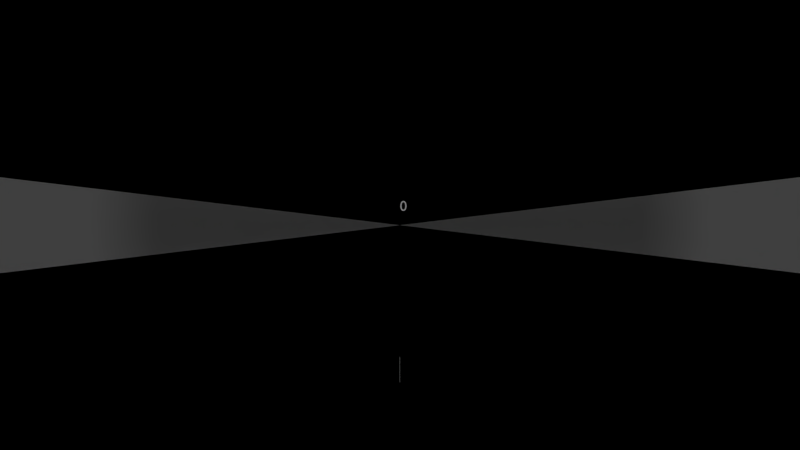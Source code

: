 # Source: audiosculpture-rig_-_frames_glow.blend  (saved by Blender 2.76.0; exported with 4.5.12 LTS)
import bpy
from mathutils import Matrix  # noqa: F401  (used for matrix-valued properties, if any)

bpy.ops.wm.read_factory_settings(use_empty=True)
scene = bpy.context.scene
scene.name = '1 main'

# ---- collections
col_collection_6 = bpy.data.collections.new('Collection 6'); scene.collection.children.link(col_collection_6)
col_collection_12 = bpy.data.collections.new('Collection 12'); scene.collection.children.link(col_collection_12)
col_collection_12.hide_render = True
col_collection_12.hide_viewport = True
col_collection_13 = bpy.data.collections.new('Collection 13'); scene.collection.children.link(col_collection_13)
col_collection_14 = bpy.data.collections.new('Collection 14'); scene.collection.children.link(col_collection_14)
col_collection_16 = bpy.data.collections.new('Collection 16'); scene.collection.children.link(col_collection_16)

# ---- materials (node trees are filled in below, after node groups)
mat_note_material_1_1 = bpy.data.materials.new('Note.Material.1.1')
mat_note_material_1_1.alpha_threshold = 0.0
mat_note_material_1_1.use_transparent_shadow = False
mat_note_material_1_1.preview_render_type = 'FLAT'
mat_note_material_1_1.diffuse_color = (0.0, 0.2159, 1.0, 1.0)
mat_note_material_1_1.roughness = 0.5
mat_note_material_1_1.specular_intensity = 1.0
mat_note_material_1_1.line_color = (0.0, 0.0, 0.0, 0.05)
mat_mirror = bpy.data.materials.new('Mirror')
mat_mirror.alpha_threshold = 0.0
mat_mirror.use_transparent_shadow = False
mat_mirror.roughness = 0.5
mat_mirror.specular_intensity = 1.0
mat_pitchline_arrow_material = bpy.data.materials.new('PitchLine.Arrow.Material')
mat_pitchline_arrow_material.alpha_threshold = 0.0
mat_pitchline_arrow_material.use_transparent_shadow = False
mat_pitchline_arrow_material.roughness = 0.5
mat_pitchline_arrow_material.specular_intensity = 0.0
mat_pitchline_text_material = bpy.data.materials.new('PitchLine.Text.Material')
mat_pitchline_text_material.alpha_threshold = 0.0
mat_pitchline_text_material.use_transparent_shadow = False
mat_pitchline_text_material.roughness = 0.5
mat_pitchline_text_material.specular_intensity = 0.0

# ---- material node trees

# ---- world
world_world = bpy.data.worlds.new('World'); scene.world = world_world
world_world.color = (0.0, 0.0, 0.0)
world_world.use_sun_shadow = False
world_world.sun_shadow_jitter_overblur = 0.0
world_world.cycles.sampling_method = 'MANUAL'
world_world.cycles.sample_map_resolution = 256

# ---- cameras
cam_camera_main = bpy.data.cameras.new('Camera.Main')
cam_camera_main.clip_start = 0.001
cam_camera_main.clip_end = 1e+04
cam_camera_main.lens = 35.0
cam_camera_main.sensor_width = 32.0
cam_camera_main.sensor_height = 18.0
cam_camera_main.show_limits = True
cam_camera_main.dof.focus_distance = 0.0
cam_camera_main.dof.aperture_fstop = 128.0

# ---- lights
light_sun_003 = bpy.data.lights.new('Sun.003', 'SUN')
light_sun_003.transmission_factor = 0.0
light_sun_003.angle = 0.1993
light_sun_003.energy = 0.25
light_sun_003.shadow_buffer_clip_start = 0.5
light_sun_003.shadow_soft_size = 0.1
light_sun_003.shadow_cascade_max_distance = 1000.0
light_sun_003.cycles.use_multiple_importance_sampling = False
light_sun_002 = bpy.data.lights.new('Sun.002', 'SUN')
light_sun_002.transmission_factor = 0.0
light_sun_002.angle = 0.1993
light_sun_002.energy = 0.25
light_sun_002.shadow_buffer_clip_start = 0.5
light_sun_002.shadow_soft_size = 0.1
light_sun_002.shadow_cascade_max_distance = 1000.0
light_sun_002.cycles.use_multiple_importance_sampling = False
light_sun_001 = bpy.data.lights.new('Sun.001', 'SUN')
light_sun_001.transmission_factor = 0.0
light_sun_001.angle = 0.1993
light_sun_001.energy = 0.25
light_sun_001.shadow_buffer_clip_start = 0.5
light_sun_001.shadow_soft_size = 0.1
light_sun_001.shadow_cascade_max_distance = 1000.0
light_sun_001.cycles.use_multiple_importance_sampling = False
light_sun = bpy.data.lights.new('Sun', 'SUN')
light_sun.transmission_factor = 0.0
light_sun.angle = 0.1993
light_sun.energy = 0.25
light_sun.shadow_buffer_clip_start = 0.5
light_sun.shadow_soft_size = 0.1
light_sun.shadow_cascade_max_distance = 1000.0
light_sun.cycles.use_multiple_importance_sampling = False

# ---- meshes
me_cylinder_000 = bpy.data.meshes.new('Cylinder.000')
me_cylinder_000.from_pydata([], [], [])
_uv = me_cylinder_000.uv_layers.new(name='UVMap')
_uv.uv.foreach_set('vector', [])
me_cylinder_000.materials.append(mat_note_material_1_1)
me_cylinder_000.use_remesh_preserve_volume = False
me_cylinder_000.use_remesh_preserve_attributes = False
me_cylinder_000.use_mirror_vertex_groups = False
me_cylinder_000.update()
me_cube = bpy.data.meshes.new('Cube')
me_cube.from_pydata([(0.0, -5.0, -0.5), (0.0, 5.0, -0.5), (2e+04, 5.0, -0.5), (2e+04, -5.0, -0.5), (0.0, -5.0, 0.5), (0.0, 5.0, 0.5), (2e+04, 5.0, 0.5), (2e+04, -5.0, 0.5)], [], [(5, 6, 2, 1), (7, 4, 0, 3)])
me_cube.materials.append(mat_mirror)
me_cube.use_remesh_preserve_volume = False
me_cube.use_remesh_preserve_attributes = False
me_cube.use_mirror_vertex_groups = False
me_cube.update()
me_plane_001 = bpy.data.meshes.new('Plane.001')
me_plane_001.from_pydata([(-7.451e-09, 8.537e-10, -1.02), (-7.451e-09, -0.004871, -1.012), (-7.451e-09, 0.004871, -1.012)], [], [(1, 2, 0)])
me_plane_001.materials.append(mat_pitchline_arrow_material)
me_plane_001.use_remesh_preserve_volume = False
me_plane_001.use_remesh_preserve_attributes = False
me_plane_001.use_mirror_vertex_groups = False
me_plane_001.update()
me_plane = bpy.data.meshes.new('Plane')
me_plane.from_pydata([(-7.55e-08, -0.0005, -1.195), (-5.662e-08, 0.0005, -1.015), (-7.55e-08, 0.0005, -1.195), (-7.451e-09, 8.537e-10, -1.02), (-7.451e-09, -0.004871, -1.012), (-7.451e-09, 0.004871, -1.012), (-5.662e-08, -0.0005, -1.015)], [], [(0, 2, 1, 6), (4, 5, 3)])
me_plane.materials.append(mat_pitchline_arrow_material)
me_plane.use_remesh_preserve_volume = False
me_plane.use_remesh_preserve_attributes = False
me_plane.use_mirror_vertex_groups = False
me_plane.update()

# ---- curves / text
txt_text = bpy.data.curves.new('Text', 'FONT')
txt_text.dimensions = '2D'
txt_text.body = '0'
txt_text.materials.append(mat_pitchline_text_material)
txt_text.use_path_clamp = True
txt_text.bevel_resolution = 0
txt_text.size = 0.1

# ---- objects
ob_note_main_1_1 = bpy.data.objects.new('Note.Main.1.1', me_cylinder_000)
ob_track_scale_x = bpy.data.objects.new('.Track.Scale.X', None)
ob_track_location_x = bpy.data.objects.new('.Track.Location.X', None)
ob_note_scale_yz = bpy.data.objects.new('.Note.Scale.YZ', None)
ob_mirror_walls = bpy.data.objects.new('Mirror.Walls', me_cube)
ob_pitchline_text_arrow_00 = bpy.data.objects.new('PitchLine.Text.Arrow.00', me_plane_001)
ob_pitchline_text_0 = bpy.data.objects.new('PitchLine.Text.0', txt_text)
ob_pitchline_text_arrow_0 = bpy.data.objects.new('PitchLine.Text.Arrow.0', me_plane)
ob_sun_003 = bpy.data.objects.new('Sun.003', light_sun_003)
ob_sun_002 = bpy.data.objects.new('Sun.002', light_sun_002)
ob_sun_001 = bpy.data.objects.new('Sun.001', light_sun_001)
ob_sun = bpy.data.objects.new('Sun', light_sun)
ob_camera = bpy.data.objects.new('Camera', cam_camera_main)

# ---- transforms, parenting, visibility, modifiers, constraints
ob_note_main_1_1.location = (6.0, 0.0, 0.0)
ob_note_main_1_1.scale = (3.0, 1.0, 1.0)
ob_note_main_1_1.lineart.crease_threshold = 0.0
ob_note_main_1_1.material_slots[0].link = 'OBJECT'; ob_note_main_1_1.material_slots[0].material = mat_note_material_1_1
_c = ob_note_main_1_1.constraints.new('CHILD_OF'); _c.name = 'ChildOf.002'
_c.active = False
_c.target = ob_track_location_x
_c.use_location_y = False
_c.use_location_z = False
_c.use_rotation_x = False
_c.use_rotation_y = False
_c.use_rotation_z = False
_c.use_scale_x = False
_c.use_scale_y = False
_c.use_scale_z = False
_c.set_inverse_pending = False
ob_track_scale_x.location = (0.0, 0.0, 0.0)
ob_track_scale_x.lock_location = (True, True, True)
ob_track_scale_x.lock_scale = (False, True, True)
ob_track_scale_x.empty_image_offset = (0.0, 0.0)
ob_track_scale_x.lineart.crease_threshold = 0.0
ob_track_location_x.location = (0.0, -2.0, 0.0)
ob_track_location_x.lock_location = (False, True, True)
ob_track_location_x.lock_rotation = (True, True, True)
ob_track_location_x.lock_scale = (True, True, True)
ob_track_location_x.empty_image_offset = (0.0, 0.0)
ob_track_location_x.lineart.crease_threshold = 0.0
_c = ob_track_location_x.constraints.new('CHILD_OF'); _c.name = 'ChildOf'
_c.target = ob_track_scale_x
_c.use_rotation_x = False
_c.use_rotation_y = False
_c.use_rotation_z = False
_c.set_inverse_pending = False
ob_note_scale_yz.location = (0.0, 2.0, 0.0)
ob_note_scale_yz.scale = (0.01, 0.01, 0.01)
ob_note_scale_yz.lock_location = (True, False, True)
ob_note_scale_yz.lock_rotation = (True, True, True)
ob_note_scale_yz.empty_display_size = 100.0
ob_note_scale_yz.empty_image_offset = (0.0, 0.0)
ob_note_scale_yz.lineart.crease_threshold = 0.0
_c = ob_note_scale_yz.constraints.new('LIMIT_SCALE'); _c.name = 'Limit Scaling'
_c.active = False
_c.use_min_x = True
_c.use_min_y = True
_c.use_min_z = True
_c.use_max_x = True
_c.use_max_y = True
_c.use_max_z = True
_c.max_x = 1.0
_c.max_y = 1.0
_c.max_z = 1.0
ob_mirror_walls.location = (0.0, 0.0, -0.1)
ob_mirror_walls.scale = (1.0, 1.0, 1.2)
ob_mirror_walls.lineart.crease_threshold = 0.0
ob_pitchline_text_arrow_00.location = (0.1, 0.0, 0.0)
ob_pitchline_text_arrow_00.lineart.crease_threshold = 0.0
ob_pitchline_text_0.location = (0.1, 0.0, 0.0)
ob_pitchline_text_0.rotation_euler = (1.571, -7.55e-08, -1.571)
ob_pitchline_text_0.lineart.crease_threshold = 0.0
ob_pitchline_text_arrow_0.location = (0.1, 0.0, 0.0)
ob_pitchline_text_arrow_0.lineart.crease_threshold = 0.0
ob_sun_003.location = (-10.0, 0.0, 10.0)
ob_sun_003.rotation_euler = (-6.254e-08, -0.7854, -1.344e-07)
ob_sun_003.lineart.crease_threshold = 0.0
ob_sun_002.location = (-10.0, -10.0, -1.907e-06)
ob_sun_002.rotation_euler = (-4.712, 2.552e-07, -0.7854)
ob_sun_002.lineart.crease_threshold = 0.0
ob_sun_001.location = (-10.0, 10.0, 9.537e-07)
ob_sun_001.rotation_euler = (-1.571, -1.484e-07, 0.7854)
ob_sun_001.lineart.crease_threshold = 0.0
ob_sun.location = (-10.0, 1.51e-06, -10.0)
ob_sun.rotation_euler = (-3.142, 0.7854, 2.854e-07)
ob_sun.lineart.crease_threshold = 0.0
ob_camera.location = (-6.0, 1.421e-13, -0.1)
ob_camera.rotation_euler = (1.571, 0.0, -1.571)
ob_camera.scale = (1.0, 1.0, 1.0)
ob_camera.lineart.crease_threshold = 0.0

# ---- collection membership
col_collection_6.objects.link(ob_note_main_1_1)
col_collection_12.objects.link(ob_track_scale_x)
col_collection_12.objects.link(ob_track_location_x)
col_collection_12.objects.link(ob_note_scale_yz)
col_collection_13.objects.link(ob_mirror_walls)
col_collection_14.objects.link(ob_pitchline_text_arrow_00)
col_collection_14.objects.link(ob_pitchline_text_0)
col_collection_14.objects.link(ob_pitchline_text_arrow_0)
col_collection_16.objects.link(ob_sun_003)
col_collection_16.objects.link(ob_sun_002)
col_collection_16.objects.link(ob_sun_001)
col_collection_16.objects.link(ob_sun)
col_collection_16.objects.link(ob_camera)
def _layer_coll(name, lc=None):
    lc = lc or bpy.context.view_layer.layer_collection
    for c in lc.children:
        if c.name == name: return c
        r = _layer_coll(name, c)
        if r: return r
_layer_coll('Collection 12').indirect_only = True

# ---- scene / render settings (as saved in the file)
scene.camera = ob_camera
scene.frame_start = 0; scene.frame_end = 10000; scene.frame_set(0)
scene.render.engine = 'BLENDER_EEVEE_NEXT'
scene.render.image_settings.color_mode = 'RGB'
scene.render.image_settings.compression = 100
scene.render.resolution_x = 5120
scene.render.resolution_y = 2880
scene.render.fps = 30
scene.render.frame_map_old = 1
scene.render.frame_map_new = 1
scene.render.dither_intensity = 0.0
scene.render.use_sequencer = False
scene.render.bake_margin = 2
scene.render.bake_bias = 0.0
scene.cycles.use_denoising = False
scene.cycles.samples = 100
scene.cycles.sampling_pattern = 'TABULATED_SOBOL'
scene.cycles.light_sampling_threshold = 0.0
scene.cycles.use_adaptive_sampling = False
scene.cycles.use_light_tree = False
scene.cycles.blur_glossy = 0.0
scene.cycles.volume_bounces = 1
scene.cycles.pixel_filter_type = 'GAUSSIAN'
scene.cycles.sample_clamp_indirect = 0.0
scene.view_settings.view_transform = 'Standard'
bpy.context.view_layer.update()
